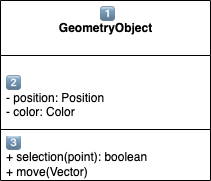

The diagram above was exported from draw.io. Its source (the exported page's mxGraphModel, read from the mxfile embedded in the PNG):
<mxGraphModel dx="440" dy="313" grid="1" gridSize="10" guides="1" tooltips="1" connect="1" arrows="1" fold="1" page="1" pageScale="1" pageWidth="827" pageHeight="1169" math="0" shadow="0">
  <root>
    <mxCell id="0" />
    <mxCell id="1" parent="0" />
    <mxCell id="jITAFyvpq-W0ryhtVyLa-3" value="1⃣&lt;br&gt;&lt;b&gt;GeometryObject&lt;/b&gt;" style="swimlane;fontStyle=0;align=center;verticalAlign=top;childLayout=stackLayout;horizontal=1;startSize=55;horizontalStack=0;resizeParent=1;resizeParentMax=0;resizeLast=0;collapsible=0;marginBottom=0;html=1;" vertex="1" parent="1">
      <mxGeometry x="280" y="80" width="210" height="180" as="geometry" />
    </mxCell>
    <mxCell id="jITAFyvpq-W0ryhtVyLa-5" value="&lt;br&gt;2⃣&lt;br&gt;- position: Position&amp;nbsp; &amp;nbsp; &amp;nbsp; &amp;nbsp; &amp;nbsp; &amp;nbsp;&amp;nbsp;&lt;br&gt;- color: Color" style="text;html=1;strokeColor=none;fillColor=none;align=left;verticalAlign=middle;spacingLeft=4;spacingRight=4;overflow=hidden;rotatable=0;points=[[0,0.5],[1,0.5]];portConstraint=eastwest;" vertex="1" parent="jITAFyvpq-W0ryhtVyLa-3">
      <mxGeometry y="55" width="210" height="70" as="geometry" />
    </mxCell>
    <mxCell id="jITAFyvpq-W0ryhtVyLa-8" value="" style="line;strokeWidth=1;fillColor=none;align=left;verticalAlign=middle;spacingTop=-1;spacingLeft=3;spacingRight=3;rotatable=0;labelPosition=right;points=[];portConstraint=eastwest;" vertex="1" parent="jITAFyvpq-W0ryhtVyLa-3">
      <mxGeometry y="125" width="210" height="8" as="geometry" />
    </mxCell>
    <mxCell id="jITAFyvpq-W0ryhtVyLa-10" value="3⃣&lt;br&gt;+ selection(point): boolean&lt;br&gt;+ move(Vector)" style="text;html=1;strokeColor=none;fillColor=none;align=left;verticalAlign=middle;spacingLeft=4;spacingRight=4;overflow=hidden;rotatable=0;points=[[0,0.5],[1,0.5]];portConstraint=eastwest;" vertex="1" parent="jITAFyvpq-W0ryhtVyLa-3">
      <mxGeometry y="133" width="210" height="47" as="geometry" />
    </mxCell>
  </root>
</mxGraphModel>